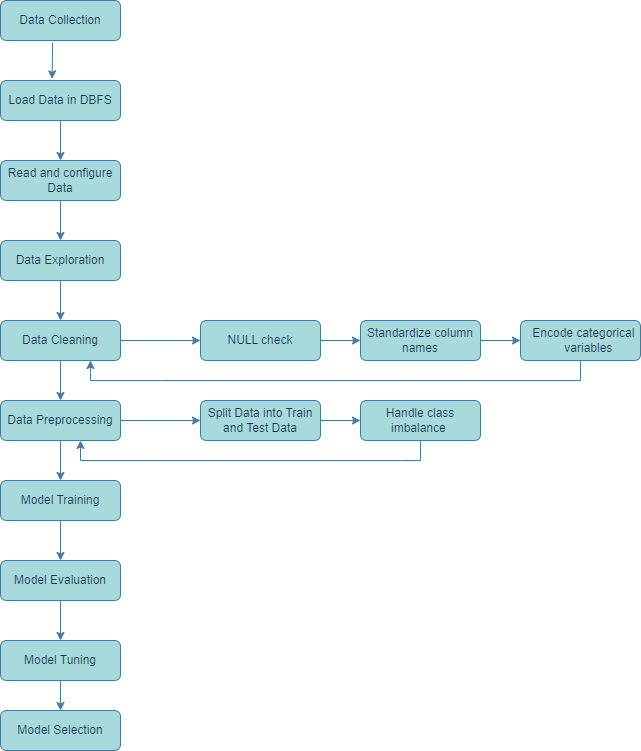

The diagram above was exported from draw.io. Its source (the exported page's mxGraphModel, read from the mxfile embedded in the PNG):
<mxGraphModel dx="1290" dy="522" grid="1" gridSize="10" guides="1" tooltips="1" connect="1" arrows="1" fold="1" page="1" pageScale="1" pageWidth="827" pageHeight="1169" background="#ffffff" math="0" shadow="0">
  <root>
    <mxCell id="WIyWlLk6GJQsqaUBKTNV-0" />
    <mxCell id="WIyWlLk6GJQsqaUBKTNV-1" parent="WIyWlLk6GJQsqaUBKTNV-0" />
    <mxCell id="WIyWlLk6GJQsqaUBKTNV-3" value="Data Collection" style="rounded=1;whiteSpace=wrap;html=1;fontSize=12;glass=0;strokeWidth=1;shadow=0;labelBackgroundColor=none;fillColor=#A8DADC;strokeColor=#457B9D;fontColor=#1D3557;" parent="WIyWlLk6GJQsqaUBKTNV-1" vertex="1">
      <mxGeometry x="120" width="120" height="40" as="geometry" />
    </mxCell>
    <mxCell id="3uiUwkOEYzD6vOizZstC-0" value="Load Data in DBFS" style="rounded=1;whiteSpace=wrap;html=1;fontSize=12;glass=0;strokeWidth=1;shadow=0;labelBackgroundColor=none;fillColor=#A8DADC;strokeColor=#457B9D;fontColor=#1D3557;" parent="WIyWlLk6GJQsqaUBKTNV-1" vertex="1">
      <mxGeometry x="120" y="80" width="120" height="40" as="geometry" />
    </mxCell>
    <mxCell id="3uiUwkOEYzD6vOizZstC-1" value="Read and configure Data" style="rounded=1;whiteSpace=wrap;html=1;fontSize=12;glass=0;strokeWidth=1;shadow=0;labelBackgroundColor=none;fillColor=#A8DADC;strokeColor=#457B9D;fontColor=#1D3557;" parent="WIyWlLk6GJQsqaUBKTNV-1" vertex="1">
      <mxGeometry x="120" y="160" width="120" height="40" as="geometry" />
    </mxCell>
    <mxCell id="3uiUwkOEYzD6vOizZstC-2" value="Data Exploration" style="rounded=1;whiteSpace=wrap;html=1;fontSize=12;glass=0;strokeWidth=1;shadow=0;labelBackgroundColor=none;fillColor=#A8DADC;strokeColor=#457B9D;fontColor=#1D3557;" parent="WIyWlLk6GJQsqaUBKTNV-1" vertex="1">
      <mxGeometry x="120" y="240" width="120" height="40" as="geometry" />
    </mxCell>
    <mxCell id="3uiUwkOEYzD6vOizZstC-3" value="Data Cleaning" style="rounded=1;whiteSpace=wrap;html=1;fontSize=12;glass=0;strokeWidth=1;shadow=0;labelBackgroundColor=none;fillColor=#A8DADC;strokeColor=#457B9D;fontColor=#1D3557;" parent="WIyWlLk6GJQsqaUBKTNV-1" vertex="1">
      <mxGeometry x="120" y="320" width="120" height="40" as="geometry" />
    </mxCell>
    <mxCell id="3uiUwkOEYzD6vOizZstC-4" value="Split Data into Train and Test Data" style="rounded=1;whiteSpace=wrap;html=1;fontSize=12;glass=0;strokeWidth=1;shadow=0;labelBackgroundColor=none;fillColor=#A8DADC;strokeColor=#457B9D;fontColor=#1D3557;" parent="WIyWlLk6GJQsqaUBKTNV-1" vertex="1">
      <mxGeometry x="320" y="400" width="120" height="40" as="geometry" />
    </mxCell>
    <mxCell id="3uiUwkOEYzD6vOizZstC-5" value="NULL check" style="rounded=1;whiteSpace=wrap;html=1;fontSize=12;glass=0;strokeWidth=1;shadow=0;labelBackgroundColor=none;fillColor=#A8DADC;strokeColor=#457B9D;fontColor=#1D3557;" parent="WIyWlLk6GJQsqaUBKTNV-1" vertex="1">
      <mxGeometry x="320" y="320" width="120" height="40" as="geometry" />
    </mxCell>
    <mxCell id="3uiUwkOEYzD6vOizZstC-7" value="&lt;span style=&quot;text-align: left;&quot;&gt;Standardize column names&lt;/span&gt;" style="rounded=1;whiteSpace=wrap;html=1;fontSize=12;glass=0;strokeWidth=1;shadow=0;labelBackgroundColor=none;fillColor=#A8DADC;strokeColor=#457B9D;fontColor=#1D3557;" parent="WIyWlLk6GJQsqaUBKTNV-1" vertex="1">
      <mxGeometry x="480" y="320" width="120" height="40" as="geometry" />
    </mxCell>
    <mxCell id="3uiUwkOEYzD6vOizZstC-8" value="" style="endArrow=classic;html=1;rounded=0;entryX=0.43;entryY=-0.04;entryDx=0;entryDy=0;entryPerimeter=0;labelBackgroundColor=none;strokeColor=#457B9D;fontColor=default;" parent="WIyWlLk6GJQsqaUBKTNV-1" target="3uiUwkOEYzD6vOizZstC-0" edge="1">
      <mxGeometry width="50" height="50" relative="1" as="geometry">
        <mxPoint x="172" y="42" as="sourcePoint" />
        <mxPoint x="440" y="170" as="targetPoint" />
        <Array as="points">
          <mxPoint x="172" y="50" />
        </Array>
      </mxGeometry>
    </mxCell>
    <mxCell id="3uiUwkOEYzD6vOizZstC-10" value="&lt;span style=&quot;text-align: left;&quot;&gt;&amp;nbsp; &amp;nbsp;Encode categorical&amp;nbsp; &amp;nbsp; &amp;nbsp; &amp;nbsp;variables&lt;/span&gt;" style="rounded=1;whiteSpace=wrap;html=1;fontSize=12;glass=0;strokeWidth=1;shadow=0;labelBackgroundColor=none;fillColor=#A8DADC;strokeColor=#457B9D;fontColor=#1D3557;" parent="WIyWlLk6GJQsqaUBKTNV-1" vertex="1">
      <mxGeometry x="640" y="320" width="120" height="40" as="geometry" />
    </mxCell>
    <mxCell id="3uiUwkOEYzD6vOizZstC-11" value="Data Preprocessing" style="rounded=1;whiteSpace=wrap;html=1;fontSize=12;glass=0;strokeWidth=1;shadow=0;labelBackgroundColor=none;fillColor=#A8DADC;strokeColor=#457B9D;fontColor=#1D3557;" parent="WIyWlLk6GJQsqaUBKTNV-1" vertex="1">
      <mxGeometry x="120" y="400" width="120" height="40" as="geometry" />
    </mxCell>
    <mxCell id="3uiUwkOEYzD6vOizZstC-12" value="Handle class imbalance&amp;nbsp;" style="rounded=1;whiteSpace=wrap;html=1;fontSize=12;glass=0;strokeWidth=1;shadow=0;labelBackgroundColor=none;fillColor=#A8DADC;strokeColor=#457B9D;fontColor=#1D3557;" parent="WIyWlLk6GJQsqaUBKTNV-1" vertex="1">
      <mxGeometry x="480" y="400" width="120" height="40" as="geometry" />
    </mxCell>
    <mxCell id="3uiUwkOEYzD6vOizZstC-13" value="Model Training" style="rounded=1;whiteSpace=wrap;html=1;fontSize=12;glass=0;strokeWidth=1;shadow=0;labelBackgroundColor=none;fillColor=#A8DADC;strokeColor=#457B9D;fontColor=#1D3557;" parent="WIyWlLk6GJQsqaUBKTNV-1" vertex="1">
      <mxGeometry x="120" y="480" width="120" height="40" as="geometry" />
    </mxCell>
    <mxCell id="3uiUwkOEYzD6vOizZstC-14" value="Model Evaluation" style="rounded=1;whiteSpace=wrap;html=1;fontSize=12;glass=0;strokeWidth=1;shadow=0;labelBackgroundColor=none;fillColor=#A8DADC;strokeColor=#457B9D;fontColor=#1D3557;" parent="WIyWlLk6GJQsqaUBKTNV-1" vertex="1">
      <mxGeometry x="120" y="560" width="120" height="40" as="geometry" />
    </mxCell>
    <mxCell id="3uiUwkOEYzD6vOizZstC-15" value="Model Tuning" style="rounded=1;whiteSpace=wrap;html=1;fontSize=12;glass=0;strokeWidth=1;shadow=0;labelBackgroundColor=none;fillColor=#A8DADC;strokeColor=#457B9D;fontColor=#1D3557;" parent="WIyWlLk6GJQsqaUBKTNV-1" vertex="1">
      <mxGeometry x="120" y="640" width="120" height="40" as="geometry" />
    </mxCell>
    <mxCell id="3uiUwkOEYzD6vOizZstC-16" value="Model Selection" style="rounded=1;whiteSpace=wrap;html=1;fontSize=12;glass=0;strokeWidth=1;shadow=0;labelBackgroundColor=none;fillColor=#A8DADC;strokeColor=#457B9D;fontColor=#1D3557;" parent="WIyWlLk6GJQsqaUBKTNV-1" vertex="1">
      <mxGeometry x="120" y="710" width="120" height="40" as="geometry" />
    </mxCell>
    <mxCell id="3uiUwkOEYzD6vOizZstC-24" value="" style="endArrow=classic;html=1;rounded=0;exitX=0.5;exitY=1;exitDx=0;exitDy=0;entryX=0.5;entryY=0;entryDx=0;entryDy=0;labelBackgroundColor=none;strokeColor=#457B9D;fontColor=default;" parent="WIyWlLk6GJQsqaUBKTNV-1" source="3uiUwkOEYzD6vOizZstC-0" target="3uiUwkOEYzD6vOizZstC-1" edge="1">
      <mxGeometry width="50" height="50" relative="1" as="geometry">
        <mxPoint x="390" y="120" as="sourcePoint" />
        <mxPoint x="440" y="70" as="targetPoint" />
      </mxGeometry>
    </mxCell>
    <mxCell id="3uiUwkOEYzD6vOizZstC-25" value="" style="endArrow=classic;html=1;rounded=0;exitX=0.5;exitY=1;exitDx=0;exitDy=0;entryX=0.5;entryY=0;entryDx=0;entryDy=0;labelBackgroundColor=none;strokeColor=#457B9D;fontColor=default;" parent="WIyWlLk6GJQsqaUBKTNV-1" source="3uiUwkOEYzD6vOizZstC-1" target="3uiUwkOEYzD6vOizZstC-2" edge="1">
      <mxGeometry width="50" height="50" relative="1" as="geometry">
        <mxPoint x="390" y="120" as="sourcePoint" />
        <mxPoint x="440" y="70" as="targetPoint" />
      </mxGeometry>
    </mxCell>
    <mxCell id="3uiUwkOEYzD6vOizZstC-26" value="" style="endArrow=classic;html=1;rounded=0;exitX=0.5;exitY=1;exitDx=0;exitDy=0;labelBackgroundColor=none;strokeColor=#457B9D;fontColor=default;" parent="WIyWlLk6GJQsqaUBKTNV-1" source="3uiUwkOEYzD6vOizZstC-2" target="3uiUwkOEYzD6vOizZstC-3" edge="1">
      <mxGeometry width="50" height="50" relative="1" as="geometry">
        <mxPoint x="390" y="120" as="sourcePoint" />
        <mxPoint x="440" y="70" as="targetPoint" />
      </mxGeometry>
    </mxCell>
    <mxCell id="3uiUwkOEYzD6vOizZstC-27" value="" style="endArrow=classic;html=1;rounded=0;exitX=0.5;exitY=1;exitDx=0;exitDy=0;entryX=0.5;entryY=0;entryDx=0;entryDy=0;labelBackgroundColor=none;strokeColor=#457B9D;fontColor=default;" parent="WIyWlLk6GJQsqaUBKTNV-1" source="3uiUwkOEYzD6vOizZstC-3" target="3uiUwkOEYzD6vOizZstC-11" edge="1">
      <mxGeometry width="50" height="50" relative="1" as="geometry">
        <mxPoint x="390" y="390" as="sourcePoint" />
        <mxPoint x="440" y="340" as="targetPoint" />
      </mxGeometry>
    </mxCell>
    <mxCell id="3uiUwkOEYzD6vOizZstC-28" value="" style="endArrow=classic;html=1;rounded=0;exitX=0.5;exitY=1;exitDx=0;exitDy=0;labelBackgroundColor=none;strokeColor=#457B9D;fontColor=default;" parent="WIyWlLk6GJQsqaUBKTNV-1" source="3uiUwkOEYzD6vOizZstC-11" target="3uiUwkOEYzD6vOizZstC-13" edge="1">
      <mxGeometry width="50" height="50" relative="1" as="geometry">
        <mxPoint x="390" y="390" as="sourcePoint" />
        <mxPoint x="440" y="340" as="targetPoint" />
      </mxGeometry>
    </mxCell>
    <mxCell id="3uiUwkOEYzD6vOizZstC-29" value="" style="endArrow=classic;html=1;rounded=0;exitX=0.5;exitY=1;exitDx=0;exitDy=0;entryX=0.5;entryY=0;entryDx=0;entryDy=0;labelBackgroundColor=none;strokeColor=#457B9D;fontColor=default;" parent="WIyWlLk6GJQsqaUBKTNV-1" source="3uiUwkOEYzD6vOizZstC-13" target="3uiUwkOEYzD6vOizZstC-14" edge="1">
      <mxGeometry width="50" height="50" relative="1" as="geometry">
        <mxPoint x="390" y="560" as="sourcePoint" />
        <mxPoint x="440" y="510" as="targetPoint" />
      </mxGeometry>
    </mxCell>
    <mxCell id="3uiUwkOEYzD6vOizZstC-30" value="" style="endArrow=classic;html=1;rounded=0;exitX=0.5;exitY=1;exitDx=0;exitDy=0;labelBackgroundColor=none;strokeColor=#457B9D;fontColor=default;" parent="WIyWlLk6GJQsqaUBKTNV-1" source="3uiUwkOEYzD6vOizZstC-14" target="3uiUwkOEYzD6vOizZstC-15" edge="1">
      <mxGeometry width="50" height="50" relative="1" as="geometry">
        <mxPoint x="390" y="620" as="sourcePoint" />
        <mxPoint x="440" y="570" as="targetPoint" />
      </mxGeometry>
    </mxCell>
    <mxCell id="3uiUwkOEYzD6vOizZstC-31" value="" style="endArrow=classic;html=1;rounded=0;exitX=0.5;exitY=1;exitDx=0;exitDy=0;entryX=0.5;entryY=0;entryDx=0;entryDy=0;labelBackgroundColor=none;strokeColor=#457B9D;fontColor=default;" parent="WIyWlLk6GJQsqaUBKTNV-1" source="3uiUwkOEYzD6vOizZstC-15" target="3uiUwkOEYzD6vOizZstC-16" edge="1">
      <mxGeometry width="50" height="50" relative="1" as="geometry">
        <mxPoint x="390" y="620" as="sourcePoint" />
        <mxPoint x="440" y="570" as="targetPoint" />
      </mxGeometry>
    </mxCell>
    <mxCell id="3uiUwkOEYzD6vOizZstC-32" value="" style="endArrow=classic;html=1;rounded=0;exitX=1;exitY=0.5;exitDx=0;exitDy=0;entryX=0;entryY=0.5;entryDx=0;entryDy=0;labelBackgroundColor=none;strokeColor=#457B9D;fontColor=default;" parent="WIyWlLk6GJQsqaUBKTNV-1" source="3uiUwkOEYzD6vOizZstC-3" target="3uiUwkOEYzD6vOizZstC-5" edge="1">
      <mxGeometry width="50" height="50" relative="1" as="geometry">
        <mxPoint x="390" y="420" as="sourcePoint" />
        <mxPoint x="440" y="370" as="targetPoint" />
      </mxGeometry>
    </mxCell>
    <mxCell id="3uiUwkOEYzD6vOizZstC-33" value="" style="endArrow=classic;html=1;rounded=0;exitX=1;exitY=0.5;exitDx=0;exitDy=0;entryX=0;entryY=0.5;entryDx=0;entryDy=0;labelBackgroundColor=none;strokeColor=#457B9D;fontColor=default;" parent="WIyWlLk6GJQsqaUBKTNV-1" source="3uiUwkOEYzD6vOizZstC-5" target="3uiUwkOEYzD6vOizZstC-7" edge="1">
      <mxGeometry width="50" height="50" relative="1" as="geometry">
        <mxPoint x="390" y="420" as="sourcePoint" />
        <mxPoint x="440" y="370" as="targetPoint" />
      </mxGeometry>
    </mxCell>
    <mxCell id="3uiUwkOEYzD6vOizZstC-34" value="" style="endArrow=classic;html=1;rounded=0;exitX=1;exitY=0.5;exitDx=0;exitDy=0;entryX=0;entryY=0.5;entryDx=0;entryDy=0;labelBackgroundColor=none;strokeColor=#457B9D;fontColor=default;" parent="WIyWlLk6GJQsqaUBKTNV-1" source="3uiUwkOEYzD6vOizZstC-7" target="3uiUwkOEYzD6vOizZstC-10" edge="1">
      <mxGeometry width="50" height="50" relative="1" as="geometry">
        <mxPoint x="390" y="420" as="sourcePoint" />
        <mxPoint x="440" y="370" as="targetPoint" />
      </mxGeometry>
    </mxCell>
    <mxCell id="3uiUwkOEYzD6vOizZstC-35" value="" style="endArrow=classic;html=1;rounded=0;exitX=0.5;exitY=1;exitDx=0;exitDy=0;entryX=0.75;entryY=1;entryDx=0;entryDy=0;labelBackgroundColor=none;strokeColor=#457B9D;fontColor=default;" parent="WIyWlLk6GJQsqaUBKTNV-1" source="3uiUwkOEYzD6vOizZstC-10" target="3uiUwkOEYzD6vOizZstC-3" edge="1">
      <mxGeometry width="50" height="50" relative="1" as="geometry">
        <mxPoint x="390" y="420" as="sourcePoint" />
        <mxPoint x="440" y="370" as="targetPoint" />
        <Array as="points">
          <mxPoint x="700" y="380" />
          <mxPoint x="590" y="380" />
          <mxPoint x="530" y="380" />
          <mxPoint x="460" y="380" />
          <mxPoint x="340" y="380" />
          <mxPoint x="280" y="380" />
          <mxPoint x="210" y="380" />
        </Array>
      </mxGeometry>
    </mxCell>
    <mxCell id="3uiUwkOEYzD6vOizZstC-36" value="" style="endArrow=classic;html=1;rounded=0;exitX=0.5;exitY=1;exitDx=0;exitDy=0;entryX=0.75;entryY=1;entryDx=0;entryDy=0;labelBackgroundColor=none;strokeColor=#457B9D;fontColor=default;" parent="WIyWlLk6GJQsqaUBKTNV-1" source="3uiUwkOEYzD6vOizZstC-12" edge="1">
      <mxGeometry width="50" height="50" relative="1" as="geometry">
        <mxPoint x="690" y="440" as="sourcePoint" />
        <mxPoint x="200" y="440" as="targetPoint" />
        <Array as="points">
          <mxPoint x="540" y="460" />
          <mxPoint x="520" y="460" />
          <mxPoint x="450" y="460" />
          <mxPoint x="330" y="460" />
          <mxPoint x="270" y="460" />
          <mxPoint x="200" y="460" />
        </Array>
      </mxGeometry>
    </mxCell>
    <mxCell id="3uiUwkOEYzD6vOizZstC-37" value="" style="endArrow=classic;html=1;rounded=0;exitX=1;exitY=0.5;exitDx=0;exitDy=0;labelBackgroundColor=none;strokeColor=#457B9D;fontColor=default;" parent="WIyWlLk6GJQsqaUBKTNV-1" source="3uiUwkOEYzD6vOizZstC-11" target="3uiUwkOEYzD6vOizZstC-4" edge="1">
      <mxGeometry width="50" height="50" relative="1" as="geometry">
        <mxPoint x="390" y="420" as="sourcePoint" />
        <mxPoint x="440" y="370" as="targetPoint" />
      </mxGeometry>
    </mxCell>
    <mxCell id="3uiUwkOEYzD6vOizZstC-38" value="" style="endArrow=classic;html=1;rounded=0;exitX=1;exitY=0.5;exitDx=0;exitDy=0;entryX=0;entryY=0.5;entryDx=0;entryDy=0;labelBackgroundColor=none;strokeColor=#457B9D;fontColor=default;" parent="WIyWlLk6GJQsqaUBKTNV-1" source="3uiUwkOEYzD6vOizZstC-4" target="3uiUwkOEYzD6vOizZstC-12" edge="1">
      <mxGeometry width="50" height="50" relative="1" as="geometry">
        <mxPoint x="390" y="420" as="sourcePoint" />
        <mxPoint x="440" y="370" as="targetPoint" />
      </mxGeometry>
    </mxCell>
  </root>
</mxGraphModel>